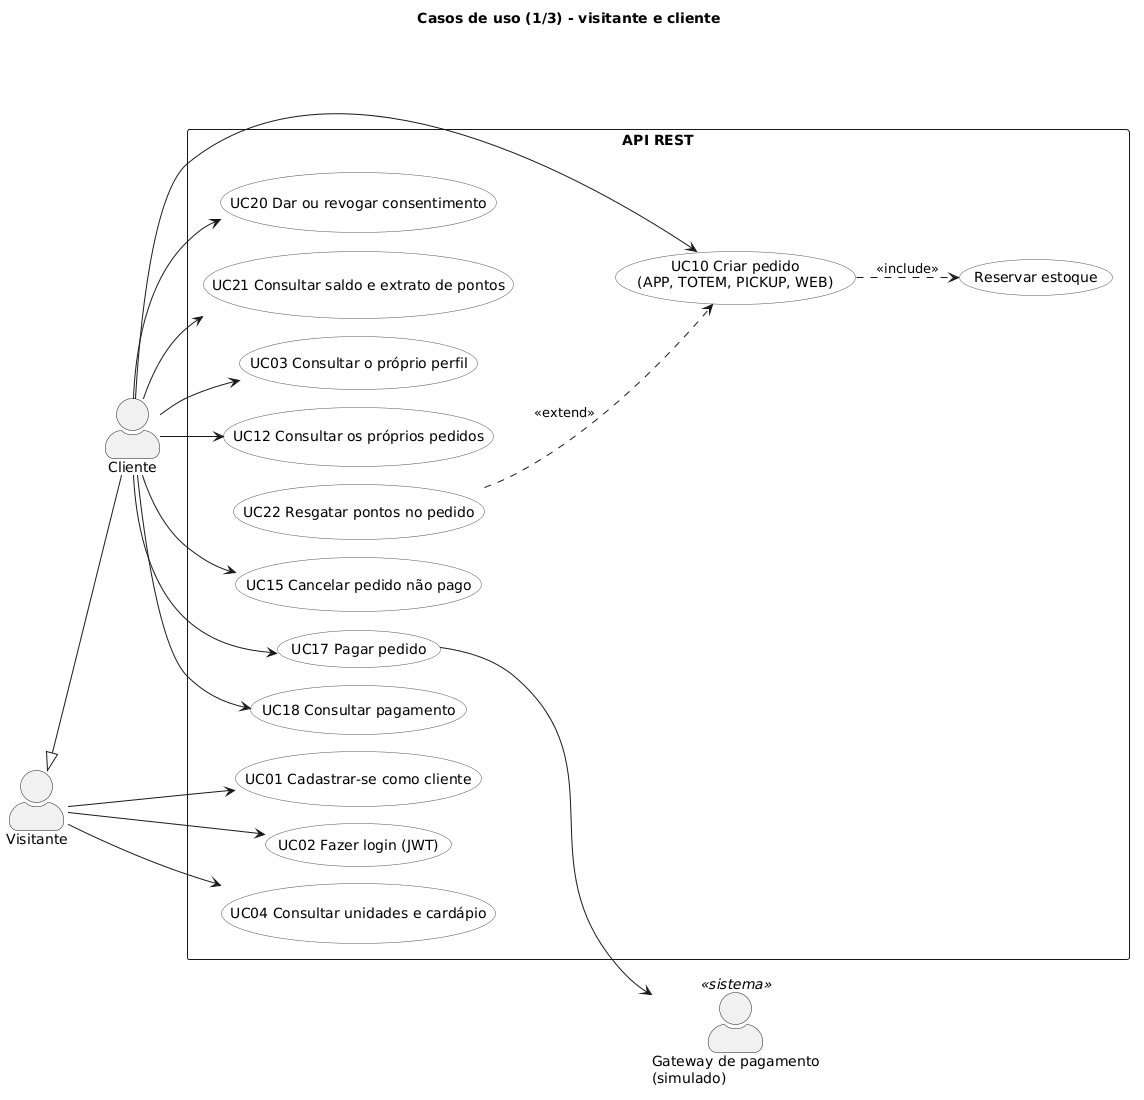

The diagram above was rendered by PlantUML. Its source (embedded in the PNG):
@startuml casos-de-uso-cliente
title Casos de uso (1/3) - visitante e cliente
left to right direction
skinparam packageStyle rectangle
skinparam actorStyle awesome
skinparam usecase {
  BackgroundColor #FDFDFD
  BorderColor #555555
}

actor "Visitante" as Visitante
actor "Cliente" as Cliente
actor "Gateway de pagamento\n(simulado)" as Gateway <<sistema>>

Visitante <|-- Cliente

rectangle "API REST" {
  usecase "UC01 Cadastrar-se como cliente" as UC01
  usecase "UC02 Fazer login (JWT)" as UC02
  usecase "UC04 Consultar unidades e cardápio" as UC04
  usecase "UC03 Consultar o próprio perfil" as UC03
  usecase "UC10 Criar pedido\n(APP, TOTEM, PICKUP, WEB)" as UC10
  usecase "Reservar estoque" as Reservar
  usecase "UC22 Resgatar pontos no pedido" as UC22
  usecase "UC12 Consultar os próprios pedidos" as UC12
  usecase "UC15 Cancelar pedido não pago" as UC15
  usecase "UC17 Pagar pedido" as UC17
  usecase "UC18 Consultar pagamento" as UC18
  usecase "UC20 Dar ou revogar consentimento" as UC20
  usecase "UC21 Consultar saldo e extrato de pontos" as UC21
}

Visitante --> UC01
Visitante --> UC02
Visitante --> UC04
Cliente --> UC03
Cliente --> UC10
Cliente --> UC12
Cliente --> UC15
Cliente --> UC17
Cliente --> UC18
Cliente --> UC20
Cliente --> UC21

UC10 ..> Reservar : <<include>>
UC22 ..> UC10 : <<extend>>
UC17 --> Gateway
@enduml